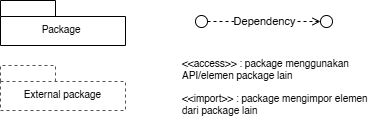

The diagram above was exported from draw.io. Its source (the exported page's mxGraphModel, read from the mxfile embedded in the PNG):
<mxGraphModel dx="1016" dy="614" grid="1" gridSize="10" guides="1" tooltips="1" connect="1" arrows="1" fold="1" page="1" pageScale="1" pageWidth="850" pageHeight="1100" math="0" shadow="0">
  <root>
    <mxCell id="0" />
    <mxCell id="1" parent="0" />
    <mxCell id="tq58zDvWspqroBPJysW0-2" parent="1" style="shape=folder;whiteSpace=wrap;html=1;tabWidth=55;tabHeight=16;tabPosition=left;rounded=0;fillColor=#ffffff;strokeColor=#000000;strokeWidth=1;fontSize=10;align=center;spacingTop=10;" value="Package&amp;nbsp;" vertex="1">
      <mxGeometry height="45" width="125" x="225" y="155" as="geometry" />
    </mxCell>
    <mxCell id="tq58zDvWspqroBPJysW0-3" parent="1" style="shape=folder;whiteSpace=wrap;html=1;tabWidth=55;tabHeight=16;tabPosition=left;rounded=0;fillColor=#ffffff;strokeColor=#555555;strokeWidth=1;dashed=1;fontSize=10;align=center;spacingTop=10;" value="External package" vertex="1">
      <mxGeometry height="45" width="125" x="225" y="220" as="geometry" />
    </mxCell>
    <mxCell id="tq58zDvWspqroBPJysW0-4" parent="1" style="ellipse;whiteSpace=wrap;html=1;fillColor=#ffffff;strokeColor=#000000;strokeWidth=1;" value="" vertex="1">
      <mxGeometry height="12" width="12" x="420" y="170" as="geometry" />
    </mxCell>
    <mxCell id="tq58zDvWspqroBPJysW0-5" parent="1" style="ellipse;whiteSpace=wrap;html=1;fillColor=#ffffff;strokeColor=#000000;strokeWidth=1;" value="" vertex="1">
      <mxGeometry height="12" width="12" x="545" y="170" as="geometry" />
    </mxCell>
    <mxCell id="tq58zDvWspqroBPJysW0-6" edge="1" parent="1" source="tq58zDvWspqroBPJysW0-4" style="endArrow=open;dashed=1;html=1;rounded=0;strokeColor=#000000;strokeWidth=1;" target="tq58zDvWspqroBPJysW0-5" value="Dependency">
      <mxGeometry relative="1" as="geometry" />
    </mxCell>
    <mxCell id="tq58zDvWspqroBPJysW0-7" parent="1" style="text;whiteSpace=wrap;html=1;strokeColor=none;fillColor=none;fontSize=10;align=left;" value="&amp;lt;&amp;lt;access&amp;gt;&amp;gt; : package menggunakan API/elemen package lain" vertex="1">
      <mxGeometry height="30" width="190" x="405" y="205" as="geometry" />
    </mxCell>
    <mxCell id="tq58zDvWspqroBPJysW0-8" parent="1" style="text;whiteSpace=wrap;html=1;strokeColor=none;fillColor=none;fontSize=10;align=left;" value="&amp;lt;&amp;lt;import&amp;gt;&amp;gt; : package mengimpor elemen dari package lain" vertex="1">
      <mxGeometry height="30" width="190" x="405" y="240" as="geometry" />
    </mxCell>
  </root>
</mxGraphModel>